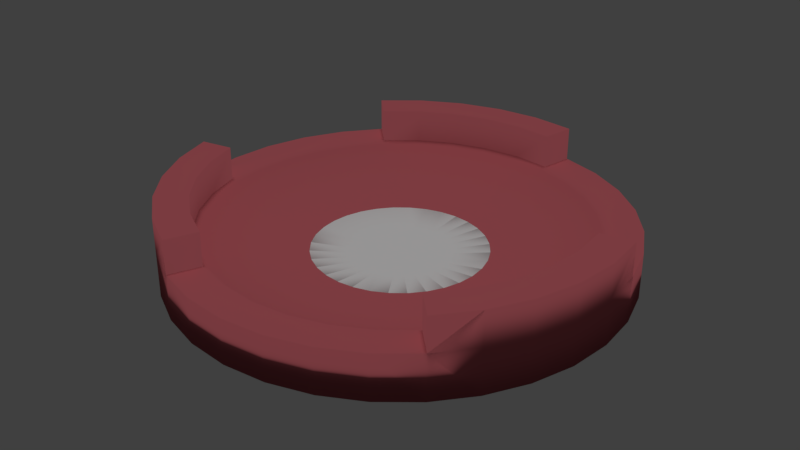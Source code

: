 # Source: spinAni.blend  (saved by Blender 2.77.0; exported with 4.5.12 LTS)
import bpy
from mathutils import Matrix  # noqa: F401  (used for matrix-valued properties, if any)

bpy.ops.wm.read_factory_settings(use_empty=True)
scene = bpy.context.scene
scene.name = 'Scene'

# ---- collections
col_collection_1 = bpy.data.collections.new('Collection 1'); scene.collection.children.link(col_collection_1)

# ---- materials (node trees are filled in below, after node groups)
mat_shieldmaterial = bpy.data.materials.new('ShieldMaterial')
mat_shieldmaterial.alpha_threshold = 0.0
mat_shieldmaterial.use_transparent_shadow = False
mat_shieldmaterial.diffuse_color = (0.5324, 0.1206, 0.1406, 1.0)
mat_shieldmaterial.specular_color = (1.0, 0.855, 0.855)
mat_shieldmaterial.roughness = 0.5
mat_centermaterial = bpy.data.materials.new('CenterMaterial')
mat_centermaterial.alpha_threshold = 0.0
mat_centermaterial.use_transparent_shadow = False
mat_centermaterial.preview_render_type = 'CUBE'
mat_centermaterial.roughness = 0.5

# ---- material node trees

# ---- world
world_world = bpy.data.worlds.new('World'); scene.world = world_world
world_world.color = (0.05088, 0.05088, 0.05088)
world_world.use_sun_shadow = False
world_world.sun_shadow_jitter_overblur = 0.0
world_world.cycles.sampling_method = 'MANUAL'

# ---- lights
light_sun = bpy.data.lights.new('Sun', 'SUN')
light_sun.transmission_factor = 0.0
light_sun.angle = 0.1993
light_sun.energy = 1.0
light_sun.shadow_buffer_clip_start = 0.5
light_sun.shadow_soft_size = 0.1
light_sun.shadow_cascade_max_distance = 1000.0

# ---- meshes
me_cylinder = bpy.data.meshes.new('Cylinder')
me_cylinder.from_pydata([(0.0, 1.0, -1.0), (0.0, 1.0, 1.0), (0.1951, 0.9808, 1.0), (0.1951, 0.9808, -1.0), (0.9239, -0.3827, -1.0), (0.8315, -0.5556, -1.0), (0.7071, -0.7071, -1.0), (0.5556, -0.8315, -1.0), (0.3827, -0.9239, -1.0), (0.1951, -0.9808, -1.0), (-3.258e-07, -1.0, -1.0), (-0.1951, -0.9808, -1.0), (-0.3827, -0.9239, -1.0), (-0.5556, -0.8315, -1.0), (-0.7071, -0.7071, -1.0), (-0.8315, -0.5556, -1.0), (-0.9239, -0.3827, -1.0), (-0.9808, -0.1951, -1.0), (-1.0, 9.656e-07, -1.0), (-0.38, 3.669e-07, -1.0), (-0.3727, -0.07413, -1.0), (-0.3511, -0.1454, -1.0), (-0.316, -0.2111, -1.0), (-0.2687, -0.2687, -1.0), (-0.2111, -0.316, -1.0), (-0.1454, -0.3511, -1.0), (-0.07413, -0.3727, -1.0), (-1.238e-07, -0.38, -1.0), (0.07413, -0.3727, -1.0), (0.1454, -0.3511, -1.0), (0.2111, -0.316, -1.0), (0.2687, -0.2687, -1.0), (0.316, -0.2111, -1.0), (0.3511, -0.1454, -1.0), (0.3727, -0.07413, -1.0), (0.38, 2.869e-08, -1.0), (0.3827, 0.9239, -1.0), (0.5556, 0.8315, -1.0), (0.7071, 0.7071, -1.0), (0.8315, 0.5556, -1.0), (0.9239, 0.3827, -1.0), (0.9808, 0.1951, -1.0), (1.0, 7.55e-08, -1.0), (0.9808, -0.1951, -1.0), (0.3727, 0.07413, -1.0), (0.3511, 0.1454, -1.0), (0.316, 0.2111, -1.0), (0.2687, 0.2687, -1.0), (0.2111, 0.316, -1.0), (0.1454, 0.3511, -1.0), (0.07413, 0.3727, -1.0), (0.0, 0.38, -1.0), (-0.07413, 0.3727, -1.0), (-0.1454, 0.3511, -1.0), (-0.2111, 0.316, -1.0), (-0.2687, 0.2687, -1.0), (-0.316, 0.2111, -1.0), (-0.3511, 0.1454, -1.0), (-0.3727, 0.07413, -1.0), (-0.9808, 0.1951, -1.0), (-0.9239, 0.3827, -1.0), (-0.8315, 0.5556, -1.0), (-0.7071, 0.7071, -1.0), (-0.5556, 0.8315, -1.0), (-0.3827, 0.9239, -1.0), (-0.1951, 0.9808, -1.0), (-0.1951, 0.9808, 1.0), (0.0, 1.0, 2.5), (0.1951, 0.9808, 2.5), (0.3827, 0.9239, 1.0), (0.5556, 0.8315, 1.0), (0.7071, 0.7071, 1.0), (0.8315, 0.5556, 1.0), (0.9239, 0.3827, 1.0), (0.9808, 0.1951, 1.0), (1.0, 7.55e-08, 1.0), (0.9808, -0.1951, 1.0), (0.9239, -0.3827, 1.0), (0.8315, -0.5556, 1.0), (0.7071, -0.7071, 1.0), (0.5556, -0.8315, 1.0), (0.3827, -0.9239, 1.0), (0.1951, -0.9808, 1.0), (-3.258e-07, -1.0, 1.0), (-0.1951, -0.9808, 1.0), (-0.3827, -0.9239, 1.0), (-0.5556, -0.8315, 1.0), (-0.7071, -0.7071, 1.0), (-0.8315, -0.5556, 1.0), (-0.9239, -0.3827, 1.0), (-0.9808, -0.1951, 1.0), (-1.0, 9.656e-07, 1.0), (-0.9808, 0.1951, 1.0), (-0.9239, 0.3827, 1.0), (-0.8315, 0.5556, 1.0), (-0.7071, 0.7071, 1.0), (-0.5556, 0.8315, 1.0), (-0.3827, 0.9239, 1.0), (-0.1951, 0.9808, 2.5), (0.1667, 0.8378, 1.0), (0.1667, 0.8378, 2.5), (-0.3827, 0.9239, 2.5), (-0.5556, 0.8315, 2.5), (-0.7071, 0.7071, 2.5), (-0.604, 0.604, 2.5), (-0.4746, 0.7103, 2.5), (-0.3269, 0.7892, 2.5), (-0.1667, 0.8378, 2.5), (3.084e-07, 0.8543, 2.5), (0.3269, 0.7892, 1.0), (0.4746, 0.7103, 1.0), (0.604, 0.604, 1.0), (0.7103, 0.4746, 1.0), (0.7892, 0.3269, 1.0), (0.8378, 0.1667, 1.0), (0.9808, 0.1951, 2.5), (1.0, 7.55e-08, 2.5), (0.9808, -0.1951, 2.5), (0.9239, -0.3827, 2.5), (0.8315, -0.5556, 2.5), (0.7071, -0.7071, 2.5), (0.604, -0.604, 1.0), (0.4746, -0.7103, 1.0), (0.3269, -0.7892, 1.0), (0.1667, -0.8378, 1.0), (1.845e-07, -0.8543, 1.0), (-0.1667, -0.8378, 1.0), (-0.3269, -0.7892, 1.0), (-0.3827, -0.9239, 2.5), (-0.5556, -0.8315, 2.5), (-0.7071, -0.7071, 2.5), (-0.8315, -0.5556, 2.5), (-0.9239, -0.3827, 2.5), (-0.9808, -0.1951, 2.5), (-0.8378, -0.1667, 1.0), (-0.8543, 0.0, 1.0), (-0.8378, 0.1667, 1.0), (-0.7892, 0.3269, 1.0), (-0.7103, 0.4746, 1.0), (-0.604, 0.604, 1.0), (3.084e-07, 0.8543, 1.0), (-0.4746, 0.7103, 1.0), (-0.3269, 0.7892, 1.0), (-0.1667, 0.8378, 1.0), (0.1622, 0.8155, 0.8655), (0.3182, 0.7682, 0.8655), (0.4619, 0.6913, 0.8655), (0.5879, 0.5879, 0.8655), (0.6913, 0.4619, 0.8655), (0.7682, 0.3182, 0.8655), (0.8155, 0.1622, 0.8655), (0.8378, 0.1667, 2.5), (0.8543, -4.871e-08, 2.5), (0.8378, -0.1667, 2.5), (0.7892, -0.3269, 2.5), (0.7103, -0.4746, 2.5), (0.604, -0.604, 2.5), (-0.3269, -0.7892, 2.5), (0.5879, -0.5879, 0.8655), (0.4619, -0.6913, 0.8655), (0.3182, -0.7682, 0.8655), (0.1622, -0.8155, 0.8655), (1.404e-07, -0.8315, 0.8655), (-0.1622, -0.8155, 0.8655), (-0.3182, -0.7682, 0.8655), (-0.4746, -0.7103, 2.5), (-0.604, -0.604, 2.5), (-0.7103, -0.4746, 2.5), (-0.7892, -0.3269, 2.5), (-0.8378, -0.1667, 2.5), (-0.8155, -0.1622, 0.8655), (-0.8315, 0.0, 0.8655), (-0.8155, 0.1622, 0.8655), (-0.7682, 0.3182, 0.8655), (-0.6913, 0.4619, 0.8655), (-0.5879, 0.5879, 0.8655), (3.341e-07, 0.8315, 0.8655), (-0.4619, 0.6913, 0.8655), (-0.3182, 0.7682, 0.8655), (-0.1622, 0.8155, 0.8655), (0.138, 0.6935, 0.3872), (0.2706, 0.6533, 0.3872), (0.3928, 0.5879, 0.3872), (0.5, 0.5, 0.3872), (0.5879, 0.3928, 0.3872), (0.6533, 0.2706, 0.3872), (0.8543, -4.871e-08, 1.0), (0.8315, -8.544e-08, 0.8655), (0.6935, 0.1379, 0.3872), (0.8378, -0.1667, 1.0), (0.7892, -0.3269, 1.0), (0.7103, -0.4746, 1.0), (-0.4746, -0.7103, 1.0), (0.6913, -0.4619, 0.8655), (0.5, -0.5, 0.3872), (0.3928, -0.5879, 0.3872), (0.2706, -0.6533, 0.3872), (0.1379, -0.6935, 0.3872), (1.851e-07, -0.7071, 0.3872), (-0.1379, -0.6935, 0.3872), (-0.4619, -0.6913, 0.8655), (-0.2706, -0.6533, 0.3872), (-0.604, -0.604, 1.0), (-0.7103, -0.4746, 1.0), (-0.7892, -0.3269, 1.0), (-0.7682, -0.3182, 0.8655), (-0.6935, -0.1379, 0.3872), (-0.7071, 0.0, 0.3872), (-0.6935, 0.1379, 0.3872), (-0.6533, 0.2706, 0.3872), (-0.5879, 0.3928, 0.3872), (-0.5, 0.5, 0.3872), (3.192e-07, 0.7071, 0.3872), (-0.3928, 0.5879, 0.3872), (-0.2706, 0.6533, 0.3872), (-0.1379, 0.6935, 0.3872), (0.1084, 0.5449, -0.005322), (0.2126, 0.5133, -0.005322), (0.3087, 0.4619, -0.005322), (0.3928, 0.3928, -0.005322), (0.4619, 0.3087, -0.005322), (0.5133, 0.2126, -0.005322), (0.8155, -0.1622, 0.8655), (0.7071, -2.584e-08, 0.3872), (0.5449, 0.1084, -0.005322), (0.7682, -0.3182, 0.8655), (0.5879, -0.3928, 0.3872), (0.3928, -0.3928, -0.005322), (0.3087, -0.4619, -0.005322), (0.2126, -0.5133, -0.005322), (0.1084, -0.5449, -0.005322), (2.596e-07, -0.5556, -0.005322), (-0.1084, -0.5449, -0.005322), (-0.5879, -0.5879, 0.8655), (-0.3928, -0.5879, 0.3872), (-0.2126, -0.5133, -0.005322), (-0.6913, -0.4619, 0.8655), (-0.6533, -0.2706, 0.3872), (-0.5449, -0.1084, -0.005322), (-0.5556, 0.0, -0.005322), (-0.5449, 0.1084, -0.005322), (-0.5133, 0.2126, -0.005322), (-0.4619, 0.3087, -0.005322), (-0.3928, 0.3928, -0.005322), (3.415e-07, 0.5556, -0.005322), (-0.3087, 0.4619, -0.005322), (-0.2126, 0.5133, -0.005322), (-0.1084, 0.5449, -0.005322), (0.07466, 0.3753, -0.297), (0.1464, 0.3536, -0.297), (0.2126, 0.3182, -0.297), (0.2706, 0.2706, -0.297), (0.3182, 0.2126, -0.297), (0.3536, 0.1464, -0.297), (0.6935, -0.1379, 0.3872), (0.5556, -1.094e-08, -0.005322), (0.3753, 0.07466, -0.297), (0.6533, -0.2706, 0.3872), (0.4619, -0.3087, -0.005322), (0.2706, -0.2706, -0.297), (0.2126, -0.3182, -0.297), (0.1464, -0.3536, -0.297), (0.07466, -0.3753, -0.297), (2.521e-07, -0.3827, -0.297), (-0.07466, -0.3753, -0.297), (-0.5, -0.5, 0.3872), (-0.3087, -0.4619, -0.005322), (-0.1464, -0.3536, -0.297), (-0.5879, -0.3928, 0.3872), (-0.5133, -0.2126, -0.005322), (-0.3753, -0.07466, -0.297), (-0.3827, 0.0, -0.297), (-0.3753, 0.07466, -0.297), (-0.3536, 0.1464, -0.297), (-0.3182, 0.2126, -0.297), (-0.2706, 0.2706, -0.297), (3.043e-07, 0.3827, -0.297), (-0.2126, 0.3182, -0.297), (-0.1464, 0.3536, -0.297), (-0.07466, 0.3753, -0.297), (0.1454, 0.3511, -0.2996), (0.07413, 0.3727, -0.2996), (0.1454, 0.3511, -0.2996), (0.2111, 0.316, -0.2996), (0.2111, 0.316, -0.2996), (0.2687, 0.2687, -0.2996), (0.2687, 0.2687, -0.2996), (0.316, 0.2111, -0.2996), (0.316, 0.2111, -0.2996), (0.3511, 0.1454, -0.2996), (0.3511, 0.1454, -0.2996), (0.5449, -0.1084, -0.005322), (0.3827, 3.964e-09, -0.297), (0.3727, 0.07413, -0.2996), (0.3727, 0.07413, -0.2996), (0.5133, -0.2126, -0.005322), (0.3182, -0.2126, -0.297), (0.2111, -0.316, -0.2996), (0.2687, -0.2687, -0.2996), (0.2687, -0.2687, -0.2996), (0.1454, -0.3511, -0.2996), (0.2111, -0.316, -0.2996), (0.07413, -0.3727, -0.2996), (0.1454, -0.3511, -0.2996), (2.53e-07, -0.38, -0.2996), (0.07413, -0.3727, -0.2996), (-0.07413, -0.3727, -0.2996), (-1.238e-07, -0.38, -0.2996), (-0.3928, -0.3928, -0.005322), (-0.2126, -0.3182, -0.297), (-0.1454, -0.3511, -0.2996), (-0.07413, -0.3727, -0.2996), (-0.4619, -0.3087, -0.005322), (-0.3536, -0.1464, -0.297), (-0.38, 0.0, -0.2996), (-0.3727, -0.07413, -0.2996), (-0.3727, -0.07413, -0.2996), (-0.3727, 0.07413, -0.2996), (-0.38, 3.669e-07, -0.2996), (-0.3511, 0.1454, -0.2996), (-0.3727, 0.07413, -0.2996), (-0.316, 0.2111, -0.2996), (-0.3511, 0.1454, -0.2996), (-0.2687, 0.2687, -0.2996), (-0.316, 0.2111, -0.2996), (3.043e-07, 0.38, -0.2996), (0.07413, 0.3727, -0.2996), (-0.2111, 0.316, -0.2996), (-0.2687, 0.2687, -0.2996), (-0.1454, 0.3511, -0.2996), (-0.2111, 0.316, -0.2996), (-0.07413, 0.3727, -0.2996), (-0.1454, 0.3511, -0.2996), (-0.07413, 0.3727, -0.2996), (0.0, 0.38, -0.2996), (0.3753, -0.07466, -0.297), (0.38, 3.964e-09, -0.2996), (0.38, 2.869e-08, -0.2996), (0.3536, -0.1464, -0.297), (0.316, -0.2111, -0.2996), (0.316, -0.2111, -0.2996), (-0.2706, -0.2706, -0.297), (-0.2111, -0.316, -0.2996), (-0.1454, -0.3511, -0.2996), (-0.3182, -0.2126, -0.297), (-0.3511, -0.1454, -0.2996), (-0.3511, -0.1454, -0.2996), (0.3727, -0.07413, -0.2996), (0.3511, -0.1454, -0.2996), (0.3511, -0.1454, -0.2996), (-0.2687, -0.2687, -0.2996), (-0.2111, -0.316, -0.2996), (-0.316, -0.2111, -0.2996), (-0.2687, -0.2687, -0.2996), (-0.316, -0.2111, -0.2996)], [], [(0, 1, 2, 3), (4, 5, 6, 7, 8, 9, 10, 11, 12, 13, 14, 15, 16, 17, 18, 19, 20, 21, 22, 23, 24, 25, 26, 27, 28, 29, 30, 31, 32, 33, 34, 35), (0, 3, 36, 37, 38, 39, 40, 41, 42, 43, 4, 35, 44, 45, 46, 47, 48, 49, 50, 51, 52, 53, 54, 55, 56, 57, 58, 19, 18, 59, 60, 61, 62, 63, 64, 65), (65, 66, 1, 0), (2, 1, 67, 68), (3, 2, 69, 36), (36, 69, 70, 37), (37, 70, 71, 38), (38, 71, 72, 39), (39, 72, 73, 40), (40, 73, 74, 41), (41, 74, 75, 42), (42, 75, 76, 43), (43, 76, 77, 4), (4, 77, 78, 5), (5, 78, 79, 6), (6, 79, 80, 7), (7, 80, 81, 8), (8, 81, 82, 9), (9, 82, 83, 10), (10, 83, 84, 11), (11, 84, 85, 12), (12, 85, 86, 13), (13, 86, 87, 14), (14, 87, 88, 15), (15, 88, 89, 16), (16, 89, 90, 17), (17, 90, 91, 18), (18, 91, 92, 59), (59, 92, 93, 60), (60, 93, 94, 61), (61, 94, 95, 62), (62, 95, 96, 63), (63, 96, 97, 64), (64, 97, 66, 65), (1, 66, 98, 67), (99, 2, 68, 100), (67, 98, 101, 102, 103, 104, 105, 106, 107, 108, 100, 68), (99, 109, 110, 111, 112, 113, 114, 74, 73, 72, 71, 70, 69, 2), (75, 74, 115, 116), (76, 75, 116, 117), (77, 76, 117, 118), (78, 77, 118, 119), (79, 78, 119, 120), (85, 84, 83, 82, 81, 80, 79, 121, 122, 123, 124, 125, 126, 127), (86, 85, 128, 129), (87, 86, 129, 130), (88, 87, 130, 131), (89, 88, 131, 132), (90, 89, 132, 133), (95, 94, 93, 92, 91, 90, 134, 135, 136, 137, 138, 139), (96, 95, 103, 102), (97, 96, 102, 101), (66, 97, 101, 98), (140, 99, 100, 108), (95, 139, 104, 103), (139, 141, 105, 104), (141, 142, 106, 105), (142, 143, 107, 106), (143, 140, 108, 107), (109, 99, 144, 145), (110, 109, 145, 146), (111, 110, 146, 147), (112, 111, 147, 148), (113, 112, 148, 149), (114, 113, 149, 150), (74, 114, 151, 115), (151, 152, 153, 154, 155, 156, 120, 119, 118, 117, 116, 115), (121, 79, 120, 156), (85, 127, 157, 128), (122, 121, 158, 159), (123, 122, 159, 160), (124, 123, 160, 161), (125, 124, 161, 162), (126, 125, 162, 163), (127, 126, 163, 164), (157, 165, 166, 167, 168, 169, 133, 132, 131, 130, 129, 128), (134, 90, 133, 169), (135, 134, 170, 171), (136, 135, 171, 172), (137, 136, 172, 173), (138, 137, 173, 174), (139, 138, 174, 175), (99, 140, 176, 144), (141, 139, 175, 177), (142, 141, 177, 178), (143, 142, 178, 179), (140, 143, 179, 176), (180, 181, 145, 144), (181, 182, 146, 145), (182, 183, 147, 146), (183, 184, 148, 147), (184, 185, 149, 148), (186, 114, 150, 187), (185, 188, 150, 149), (114, 186, 152, 151), (186, 189, 153, 152), (189, 190, 154, 153), (190, 191, 155, 154), (191, 121, 156, 155), (127, 192, 165, 157), (121, 191, 193, 158), (194, 195, 159, 158), (195, 196, 160, 159), (196, 197, 161, 160), (197, 198, 162, 161), (198, 199, 163, 162), (192, 127, 164, 200), (199, 201, 164, 163), (192, 202, 166, 165), (202, 203, 167, 166), (203, 204, 168, 167), (204, 134, 169, 168), (134, 204, 205, 170), (206, 207, 171, 170), (207, 208, 172, 171), (208, 209, 173, 172), (209, 210, 174, 173), (210, 211, 175, 174), (212, 180, 144, 176), (211, 213, 177, 175), (213, 214, 178, 177), (214, 215, 179, 178), (215, 212, 176, 179), (216, 217, 181, 180), (217, 218, 182, 181), (218, 219, 183, 182), (219, 220, 184, 183), (220, 221, 185, 184), (189, 186, 187, 222), (188, 223, 187, 150), (221, 224, 188, 185), (190, 189, 222, 225), (191, 190, 225, 193), (226, 194, 158, 193), (227, 228, 195, 194), (228, 229, 196, 195), (229, 230, 197, 196), (230, 231, 198, 197), (231, 232, 199, 198), (202, 192, 200, 233), (201, 234, 200, 164), (232, 235, 201, 199), (203, 202, 233, 236), (204, 203, 236, 205), (237, 206, 170, 205), (238, 239, 207, 206), (239, 240, 208, 207), (240, 241, 209, 208), (241, 242, 210, 209), (242, 243, 211, 210), (244, 216, 180, 212), (243, 245, 213, 211), (245, 246, 214, 213), (246, 247, 215, 214), (247, 244, 212, 215), (248, 249, 217, 216), (249, 250, 218, 217), (250, 251, 219, 218), (251, 252, 220, 219), (252, 253, 221, 220), (223, 254, 222, 187), (224, 255, 223, 188), (253, 256, 224, 221), (254, 257, 225, 222), (257, 226, 193, 225), (258, 227, 194, 226), (259, 260, 228, 227), (260, 261, 229, 228), (261, 262, 230, 229), (262, 263, 231, 230), (263, 264, 232, 231), (234, 265, 233, 200), (235, 266, 234, 201), (264, 267, 235, 232), (265, 268, 236, 233), (268, 237, 205, 236), (269, 238, 206, 237), (270, 271, 239, 238), (271, 272, 240, 239), (272, 273, 241, 240), (273, 274, 242, 241), (274, 275, 243, 242), (276, 248, 216, 244), (275, 277, 245, 243), (277, 278, 246, 245), (278, 279, 247, 246), (279, 276, 244, 247), (280, 249, 248, 281, 282), (283, 250, 249, 280, 284), (285, 251, 250, 283, 286), (287, 252, 251, 285, 288), (289, 253, 252, 287, 290), (255, 291, 254, 223), (256, 292, 255, 224), (293, 256, 253, 289, 294), (291, 295, 257, 254), (295, 258, 226, 257), (296, 259, 227, 258), (297, 260, 259, 298, 299), (300, 261, 260, 297, 301), (302, 262, 261, 300, 303), (304, 263, 262, 302, 305), (306, 264, 263, 304, 307), (266, 308, 265, 234), (267, 309, 266, 235), (310, 267, 264, 306, 311), (308, 312, 268, 265), (312, 269, 237, 268), (313, 270, 238, 269), (314, 271, 270, 315, 316), (317, 272, 271, 314, 318), (319, 273, 272, 317, 320), (321, 274, 273, 319, 322), (323, 275, 274, 321, 324), (281, 248, 276, 325, 326), (327, 277, 275, 323, 328), (329, 278, 277, 327, 330), (331, 279, 278, 329, 332), (325, 276, 279, 331, 333, 334), (292, 335, 291, 255), (336, 292, 256, 293, 337), (335, 338, 295, 291), (338, 296, 258, 295), (298, 259, 296, 339, 340), (309, 341, 308, 266), (342, 309, 267, 310, 343), (341, 344, 312, 308), (344, 313, 269, 312), (315, 270, 313, 345, 346), (347, 335, 292, 336), (348, 338, 335, 347), (339, 296, 338, 348, 349), (350, 341, 309, 342, 351), (352, 344, 341, 350, 353), (345, 313, 344, 352, 354), (51, 50, 326, 325, 334), (52, 51, 334, 333), (50, 49, 282, 281, 326), (53, 52, 333, 331, 332), (49, 48, 284, 280, 282), (54, 53, 332, 329, 330), (48, 47, 286, 283, 284), (55, 54, 330, 327, 328), (47, 46, 288, 285, 286), (56, 55, 328, 323, 324), (46, 45, 290, 287, 288), (57, 56, 324, 321, 322), (45, 44, 294, 289, 290), (58, 57, 322, 319, 320), (44, 35, 337, 293, 294), (19, 58, 320, 317, 318), (35, 34, 347, 336, 337), (20, 19, 318, 314, 316), (34, 33, 349, 348, 347), (21, 20, 316, 315, 346), (33, 32, 340, 339, 349), (22, 21, 346, 345, 354), (32, 31, 299, 298, 340), (23, 22, 354, 352, 353), (31, 30, 301, 297, 299), (24, 23, 353, 350, 351), (30, 29, 303, 300, 301), (25, 24, 351, 342, 343), (29, 28, 305, 302, 303), (26, 25, 343, 310, 311), (28, 27, 307, 304, 305), (27, 26, 311, 306, 307)])
me_cylinder.polygons.foreach_set('use_smooth', [1, 1, 1, 1, 1, 1, 1, 1, 1, 1, 1, 1, 1, 1, 1, 1, 1, 1, 1, 1, 1, 1, 1, 1, 1, 1, 1, 1, 1, 1, 1, 1, 1, 1, 1, 1, 1, 1, 1, 1, 1, 1, 1, 1, 1, 1, 1, 1, 1, 1, 1, 1, 1, 1, 1, 1, 1, 1, 1, 1, 1, 1, 1, 1, 1, 1, 1, 1, 1, 1, 1, 1, 1, 1, 1, 1, 1, 1, 1, 1, 1, 1, 1, 1, 1, 1, 1, 1, 1, 1, 1, 1, 1, 1, 1, 1, 1, 1, 1, 1, 1, 1, 1, 1, 1, 1, 1, 1, 1, 1, 1, 1, 1, 1, 1, 1, 1, 1, 1, 1, 1, 1, 1, 1, 1, 1, 1, 1, 1, 1, 1, 1, 1, 1, 1, 1, 1, 1, 1, 1, 1, 1, 1, 1, 1, 1, 1, 1, 1, 1, 1, 1, 1, 1, 1, 1, 1, 1, 1, 1, 1, 1, 1, 1, 1, 1, 1, 1, 1, 1, 1, 1, 1, 1, 1, 1, 1, 1, 1, 1, 1, 1, 1, 1, 1, 1, 1, 1, 1, 1, 1, 1, 1, 1, 1, 1, 1, 1, 1, 1, 1, 1, 1, 1, 1, 1, 1, 1, 1, 1, 1, 1, 1, 1, 1, 1, 1, 1, 1, 1, 1, 1, 1, 1, 1, 1, 1, 1, 1, 1, 1, 1, 1, 1, 1, 1, 0, 0, 0, 0, 0, 0, 0, 0, 0, 0, 0, 0, 0, 0, 0, 0, 0, 0, 0, 0, 0, 0, 0, 0, 0, 0, 0, 0, 0, 0, 0, 0])
me_cylinder.materials.append(mat_shieldmaterial)
me_cylinder.use_remesh_preserve_volume = False
me_cylinder.use_remesh_preserve_attributes = False
me_cylinder.use_mirror_vertex_groups = False
me_cylinder.update()
me_cylinder_001 = bpy.data.meshes.new('Cylinder.001')
me_cylinder_001.from_pydata([(2.98e-08, 0.38, -0.1391), (2.98e-08, 0.38, -0.06907), (3.278e-07, 0.38, -0.06907), (0.07413, 0.3727, -0.06907), (0.07413, 0.3727, -0.1391), (-0.07413, 0.3727, -0.1391), (-0.07413, 0.3727, -0.06907), (0.07413, 0.3727, -0.06907), (0.1454, 0.3511, -0.06907), (0.1454, 0.3511, -0.1391), (-0.1454, 0.3511, -0.1391), (-0.1454, 0.3511, -0.06907), (-0.07413, 0.3727, -0.06907), (0.1454, 0.3511, -0.06907), (0.2111, 0.316, -0.06907), (0.2111, 0.316, -0.1391), (-0.2111, 0.316, -0.1391), (-0.2111, 0.316, -0.06907), (-0.1454, 0.3511, -0.06907), (0.2111, 0.316, -0.06907), (0.2687, 0.2687, -0.06907), (0.2687, 0.2687, -0.1391), (-0.2687, 0.2687, -0.1391), (-0.2687, 0.2687, -0.06907), (-0.2111, 0.316, -0.06907), (0.2687, 0.2687, -0.06907), (0.316, 0.2111, -0.06907), (0.316, 0.2111, -0.1391), (-0.316, 0.2111, -0.1391), (-0.316, 0.2111, -0.06907), (-0.2687, 0.2687, -0.06907), (0.316, 0.2111, -0.06907), (0.3511, 0.1454, -0.06907), (0.3511, 0.1454, -0.1391), (-0.3511, 0.1454, -0.1391), (-0.3511, 0.1454, -0.06907), (-0.316, 0.2111, -0.06907), (0.3511, 0.1454, -0.06907), (0.3727, 0.07413, -0.06907), (0.3727, 0.07413, -0.1391), (-0.3727, 0.07413, -0.1391), (-0.3727, 0.07413, -0.06907), (-0.3511, 0.1454, -0.06907), (0.3727, 0.07413, -0.06907), (0.38, 4.47e-08, -0.06907), (0.38, 4.47e-08, -0.1391), (-0.38, 3.576e-07, -0.1391), (-0.38, 3.576e-07, -0.06907), (-0.3727, 0.07413, -0.06907), (0.38, 2.235e-08, -0.06907), (0.3727, -0.07413, -0.06907), (0.3727, -0.07413, -0.1391), (-0.3727, -0.07413, -0.1391), (-0.3727, -0.07413, -0.06907), (-0.38, -7.451e-09, -0.06907), (0.3511, -0.1454, -0.06907), (0.3511, -0.1454, -0.06907), (0.3511, -0.1454, -0.1391), (-0.3511, -0.1454, -0.1391), (-0.3511, -0.1454, -0.06907), (-0.3727, -0.07413, -0.06907), (0.316, -0.2111, -0.06907), (0.316, -0.2111, -0.06907), (0.316, -0.2111, -0.1391), (-0.316, -0.2111, -0.1391), (-0.316, -0.2111, -0.06907), (-0.3511, -0.1454, -0.06907), (0.2687, -0.2687, -0.06907), (0.2687, -0.2687, -0.06907), (0.2687, -0.2687, -0.1391), (-0.2687, -0.2687, -0.1391), (-0.2687, -0.2687, -0.06907), (-0.316, -0.2111, -0.06907), (0.2111, -0.316, -0.06907), (0.2111, -0.316, -0.06907), (0.2111, -0.316, -0.1391), (-0.2111, -0.316, -0.1391), (-0.2111, -0.316, -0.06907), (-0.2687, -0.2687, -0.06907), (0.1454, -0.3511, -0.06907), (0.1454, -0.3511, -0.06907), (0.1454, -0.3511, -0.1391), (-0.1454, -0.3511, -0.1391), (-0.1454, -0.3511, -0.06907), (-0.2111, -0.316, -0.06907), (0.07413, -0.3727, -0.06907), (0.07413, -0.3727, -0.06907), (0.07413, -0.3727, -0.1391), (-0.07413, -0.3727, -0.1391), (-0.07413, -0.3727, -0.06907), (-0.1454, -0.3511, -0.06907), (2.682e-07, -0.38, -0.06907), (-8.941e-08, -0.38, -0.06907), (-8.941e-08, -0.38, -0.1391), (-0.07413, -0.3727, -0.06907), (3.576e-07, 0.0, -0.09283), (-0.1913, 0.03806, -0.08677), (-0.1951, -7.451e-09, -0.08677), (-0.1913, -0.03806, -0.08677), (-0.1802, 0.07466, -0.08677), (-0.1802, -0.07466, -0.08677), (-0.1622, 0.1084, -0.08677), (-0.1622, -0.1084, -0.08677), (-0.1379, 0.1379, -0.08677), (-0.1379, -0.1379, -0.08677), (-0.1084, 0.1622, -0.08677), (-0.1084, -0.1622, -0.08677), (-0.07466, 0.1802, -0.08677), (-0.07466, -0.1802, -0.08677), (-0.03806, 0.1913, -0.08677), (-0.03806, -0.1913, -0.08677), (3.278e-07, 0.1951, -0.08677), (3.576e-07, -0.1951, -0.08677), (0.03806, 0.1913, -0.08677), (0.03806, -0.1913, -0.08677), (0.07466, 0.1802, -0.08677), (0.07466, -0.1802, -0.08677), (0.1084, 0.1622, -0.08677), (0.1084, -0.1622, -0.08677), (0.138, 0.1379, -0.08677), (0.138, -0.1379, -0.08677), (0.1622, 0.1084, -0.08677), (0.1622, -0.1084, -0.08677), (0.1802, 0.07466, -0.08677), (0.1802, -0.07466, -0.08677), (0.1913, 0.03806, -0.08677), (0.1913, -0.03806, -0.08677), (0.1951, 1.49e-08, -0.08677)], [], [(0, 1, 2, 3, 4), (5, 6, 1, 0), (4, 3, 7, 8, 9), (10, 11, 12, 6, 5), (9, 8, 13, 14, 15), (16, 17, 18, 11, 10), (15, 14, 19, 20, 21), (22, 23, 24, 17, 16), (21, 20, 25, 26, 27), (28, 29, 30, 23, 22), (27, 26, 31, 32, 33), (34, 35, 36, 29, 28), (33, 32, 37, 38, 39), (40, 41, 42, 35, 34), (39, 38, 43, 44, 45), (46, 47, 48, 41, 40), (45, 44, 49, 50, 51), (52, 53, 54, 47, 46), (51, 50, 55, 56, 57), (58, 59, 60, 53, 52), (57, 56, 61, 62, 63), (64, 65, 66, 59, 58), (63, 62, 67, 68, 69), (70, 71, 72, 65, 64), (69, 68, 73, 74, 75), (76, 77, 78, 71, 70), (75, 74, 79, 80, 81), (82, 83, 84, 77, 76), (81, 80, 85, 86, 87), (88, 89, 90, 83, 82), (87, 86, 91, 92, 93), (93, 92, 94, 89, 88), (88, 82, 76, 70, 64, 58, 52, 46, 40, 34, 28, 22, 16, 10, 5, 0, 4, 9, 15, 21, 27, 33, 39, 45, 51, 57, 63, 69, 75, 81, 87, 93), (95, 96, 97), (95, 97, 98), (95, 99, 96), (97, 96, 48, 47, 54), (95, 98, 100), (98, 97, 54, 53, 60), (95, 101, 99), (96, 99, 42, 41, 48), (95, 100, 102), (100, 98, 60, 59, 66), (95, 103, 101), (99, 101, 36, 35, 42), (95, 102, 104), (102, 100, 66, 65, 72), (95, 105, 103), (101, 103, 30, 29, 36), (95, 104, 106), (104, 102, 72, 71, 78), (95, 107, 105), (103, 105, 24, 23, 30), (95, 106, 108), (106, 104, 78, 77, 84), (95, 109, 107), (105, 107, 18, 17, 24), (95, 108, 110), (108, 106, 84, 83, 90), (95, 111, 109), (107, 109, 12, 11, 18), (95, 110, 112), (110, 108, 90, 89, 94), (95, 113, 111), (109, 111, 2, 1, 6, 12), (95, 112, 114), (112, 110, 94, 92, 91), (95, 115, 113), (111, 113, 7, 3, 2), (95, 114, 116), (114, 112, 91, 86, 85), (95, 117, 115), (113, 115, 13, 8, 7), (95, 116, 118), (116, 114, 85, 80, 79), (95, 119, 117), (115, 117, 19, 14, 13), (95, 118, 120), (118, 116, 79, 74, 73), (95, 121, 119), (117, 119, 25, 20, 19), (95, 120, 122), (120, 118, 73, 68, 67), (95, 123, 121), (119, 121, 31, 26, 25), (95, 122, 124), (122, 120, 67, 62, 61), (95, 125, 123), (121, 123, 37, 32, 31), (95, 124, 126), (124, 122, 61, 56, 55), (95, 127, 125), (123, 125, 43, 38, 37), (95, 126, 127), (50, 126, 124, 55), (125, 127, 49, 44, 43), (49, 127, 126, 50)])
me_cylinder_001.polygons.foreach_set('use_smooth', [True] * 97)
_uv = me_cylinder_001.uv_layers.new(name='UVMap')
_uv.uv.foreach_set('vector', [0.0, 0.0, 0.0, 0.0, 0.0, 0.0, 0.0, 0.0, 0.0, 0.0, 0.0, 0.0, 0.0, 0.0, 0.0, 0.0, 0.0, 0.0, 0.0, 0.0, 0.0, 0.0, 0.0, 0.0, 0.0, 0.0, 0.0, 0.0, 0.0, 0.0, 0.0, 0.0, 0.0, 0.0, 0.0, 0.0, 0.0, 0.0, 0.0, 0.0, 0.0, 0.0, 0.0, 0.0, 0.0, 0.0, 0.0, 0.0, 0.0, 0.0, 0.0, 0.0, 0.0, 0.0, 0.0, 0.0, 0.0, 0.0, 0.0, 0.0, 0.0, 0.0, 0.0, 0.0, 0.0, 0.0, 0.0, 0.0, 0.9999, 0.0001031, 0.9999, 0.1658, 0.9118, 0.1658, 0.9089, 0.1658, 0.9118, 0.0001031, 0.0, 0.0, 0.0, 0.0, 0.0, 0.0, 0.0, 0.0, 0.0, 0.0, 0.0, 0.0, 0.0, 0.0, 0.0, 0.0, 0.0, 0.0, 0.0, 0.0, 0.0, 0.0, 0.0, 0.0, 0.0, 0.0, 0.0, 0.0, 0.0, 0.0, 0.0, 0.0, 0.0, 0.0, 0.0, 0.0, 0.0, 0.0, 0.0, 0.0, 0.0, 0.0, 0.0, 0.0, 0.0, 0.0, 0.0, 0.0, 0.0, 0.0, 0.0, 0.0, 0.0, 0.0, 0.0, 0.0, 0.0, 0.0, 0.0, 0.0, 0.0, 0.0, 0.0, 0.0, 0.0, 0.0, 0.0, 0.0, 0.0, 0.0, 0.0, 0.0, 0.0, 0.0, 0.0, 0.0, 0.0, 0.0, 0.0, 0.0, 0.0, 0.0, 0.0, 0.0, 0.0, 0.0, 0.0, 0.0, 0.0, 0.0, 0.0, 0.0, 0.0, 0.0, 0.0, 0.0, 0.0, 0.0, 0.0, 0.0, 0.0, 0.0, 0.0, 0.0, 0.0, 0.0, 0.0, 0.0, 0.0, 0.0, 0.0, 0.0, 0.0, 0.0, 0.0, 0.0, 0.0, 0.0, 0.0, 0.0, 0.0, 0.0, 0.0, 0.0, 0.0, 0.0, 0.0, 0.0, 0.0, 0.0, 0.0, 0.0, 0.0, 0.0, 0.0, 0.0, 0.0, 0.0, 0.0, 0.0, 0.0, 0.0, 0.0, 0.0, 0.0, 0.0, 0.0, 0.0, 0.0, 0.0, 0.0, 0.0, 0.0, 0.0, 0.0, 0.0, 0.0, 0.0, 0.0, 0.0, 0.0, 0.0, 0.0, 0.0, 0.0, 0.0, 0.0, 0.0, 0.0, 0.0, 0.0, 0.0, 0.0, 0.0, 0.0, 0.0, 0.0, 0.0, 0.0, 0.0, 0.0, 0.0, 0.0, 0.0, 0.0, 0.0, 0.0, 0.0, 0.0, 0.0, 0.0, 0.0, 0.0, 0.0, 0.0, 0.0, 0.0, 0.0, 0.0, 0.0, 0.0, 0.0, 0.0, 0.0, 0.0, 0.0, 0.0, 0.0, 0.0, 0.0, 0.0, 0.0, 0.0, 0.0, 0.0, 0.0, 0.0, 0.0, 0.0, 0.0, 0.0, 0.0, 0.0, 0.0, 0.0, 0.0, 0.0, 0.0, 0.0, 0.0, 0.0, 0.0, 0.0, 0.0, 0.0, 0.0, 0.0, 0.0, 0.0, 0.0, 0.0, 0.0, 0.0, 0.0, 0.0, 0.0, 0.0, 0.0, 0.0, 0.0, 0.0, 0.0, 0.0, 0.0, 0.0, 0.0, 0.0, 0.0, 0.0, 0.0, 0.0, 0.0, 0.0, 0.0, 0.0, 0.0, 0.0, 0.0, 0.0, 0.0, 0.0, 0.0, 0.0, 0.0, 0.0, 0.0, 0.0, 0.0, 0.0, 0.0, 0.0, 0.0, 0.0, 0.0, 0.0, 0.0, 0.0, 0.0, 0.0, 0.0, 0.0, 0.0, 0.0, 0.0, 0.0, 0.0, 0.0, 0.0, 0.0, 0.0, 0.0, 0.0, 0.0, 0.0, 0.4986, 0.5202, 0.3489, 0.7013, 0.3165, 0.6686, 0.4986, 0.5202, 0.3165, 0.6686, 0.2911, 0.6301, 0.4986, 0.5202, 0.3872, 0.7271, 0.3489, 0.7013, 0.3165, 0.6686, 0.3489, 0.7013, 0.2062, 0.872, 0.1448, 0.8103, 0.1432, 0.8078, 0.4986, 0.5202, 0.2911, 0.6301, 0.2738, 0.5875, 0.2911, 0.6301, 0.3165, 0.6686, 0.1432, 0.8078, 0.09522, 0.7353, 0.09412, 0.7326, 0.4986, 0.5202, 0.4297, 0.7449, 0.3872, 0.7271, 0.3489, 0.7013, 0.3872, 0.7271, 0.2806, 0.9226, 0.2083, 0.8741, 0.2062, 0.872, 0.4986, 0.5202, 0.2738, 0.5875, 0.2651, 0.5423, 0.2738, 0.5875, 0.2911, 0.6301, 0.09412, 0.7326, 0.06131, 0.6522, 0.06086, 0.6493, 0.4986, 0.5202, 0.4749, 0.7539, 0.4297, 0.7449, 0.3872, 0.7271, 0.4297, 0.7449, 0.3636, 0.9577, 0.2831, 0.9243, 0.2806, 0.9226, 0.4986, 0.5202, 0.2651, 0.5423, 0.2654, 0.4963, 0.2651, 0.5423, 0.2738, 0.5875, 0.06086, 0.6493, 0.04441, 0.5642, 0.04447, 0.5613, 0.4986, 0.5202, 0.5209, 0.754, 0.4749, 0.7539, 0.4297, 0.7449, 0.4749, 0.7539, 0.452, 0.9754, 0.3665, 0.9585, 0.3636, 0.9577, 0.4986, 0.5202, 0.2654, 0.4963, 0.2746, 0.4513, 0.2654, 0.4963, 0.2651, 0.5423, 0.04447, 0.5613, 0.04496, 0.4748, 0.0452, 0.4719, 0.4986, 0.5202, 0.5661, 0.7449, 0.5209, 0.754, 0.4749, 0.7539, 0.5209, 0.754, 0.5421, 0.9757, 0.455, 0.9759, 0.452, 0.9754, 0.4986, 0.5202, 0.2746, 0.4513, 0.2925, 0.4089, 0.2746, 0.4513, 0.2654, 0.4963, 0.0452, 0.4719, 0.06258, 0.3871, 0.06339, 0.3843, 0.4986, 0.5202, 0.6085, 0.7272, 0.5661, 0.7449, 0.5209, 0.754, 0.5661, 0.7449, 0.6307, 0.9583, 0.5452, 0.9758, 0.5421, 0.9757, 0.4986, 0.5202, 0.2925, 0.4089, 0.3183, 0.3709, 0.2925, 0.4089, 0.2746, 0.4513, 0.06339, 0.3843, 0.097, 0.3045, 0.09872, 0.3021, 0.4986, 0.5202, 0.6467, 0.7017, 0.6085, 0.7272, 0.5661, 0.7449, 0.6085, 0.7272, 0.7144, 0.9234, 0.6338, 0.9576, 0.6307, 0.9583, 0.4986, 0.5202, 0.3183, 0.3709, 0.351, 0.3387, 0.3183, 0.3709, 0.2925, 0.4089, 0.09872, 0.3021, 0.1472, 0.2305, 0.1494, 0.2286, 0.4986, 0.5202, 0.6794, 0.6695, 0.6467, 0.7017, 0.6085, 0.7272, 0.6467, 0.7017, 0.7872, 0.8748, 0.7879, 0.8762, 0.7152, 0.9247, 0.7144, 0.9234, 0.4986, 0.5202, 0.351, 0.3387, 0.3893, 0.3134, 0.351, 0.3387, 0.3183, 0.3709, 0.1494, 0.2286, 0.2108, 0.1679, 0.213, 0.1661, 0.4986, 0.5202, 0.7051, 0.6314, 0.6794, 0.6695, 0.6467, 0.7017, 0.6794, 0.6695, 0.8514, 0.8109, 0.8497, 0.8135, 0.7872, 0.8748, 0.4986, 0.5202, 0.3893, 0.3134, 0.4318, 0.2962, 0.3893, 0.3134, 0.351, 0.3387, 0.213, 0.1661, 0.2851, 0.1185, 0.2877, 0.1174, 0.4986, 0.5202, 0.7228, 0.5889, 0.7051, 0.6314, 0.6794, 0.6695, 0.7051, 0.6314, 0.9017, 0.7359, 0.9003, 0.7386, 0.8514, 0.8109, 0.4986, 0.5202, 0.4318, 0.2962, 0.4768, 0.2874, 0.4318, 0.2962, 0.3893, 0.3134, 0.2877, 0.1174, 0.3676, 0.08488, 0.3704, 0.08399, 0.4986, 0.5202, 0.7319, 0.5438, 0.7228, 0.5889, 0.7051, 0.6314, 0.7228, 0.5889, 0.9359, 0.6525, 0.9353, 0.6555, 0.9017, 0.7359, 0.4986, 0.5202, 0.4768, 0.2874, 0.5226, 0.2876, 0.4768, 0.2874, 0.4318, 0.2962, 0.3704, 0.08399, 0.4551, 0.06767, 0.458, 0.06779, 0.4986, 0.5202, 0.7319, 0.4978, 0.7319, 0.5438, 0.7228, 0.5889, 0.7319, 0.5438, 0.953, 0.5641, 0.953, 0.5672, 0.9359, 0.6525, 0.4986, 0.5202, 0.5226, 0.2876, 0.5675, 0.2967, 0.5226, 0.2876, 0.4768, 0.2874, 0.458, 0.06779, 0.5441, 0.06831, 0.547, 0.06903, 0.4986, 0.5202, 0.7229, 0.4527, 0.7319, 0.4978, 0.7319, 0.5438, 0.7319, 0.4978, 0.9522, 0.4743, 0.953, 0.4773, 0.953, 0.5641, 0.4986, 0.5202, 0.5675, 0.2967, 0.6096, 0.3145, 0.5675, 0.2967, 0.5226, 0.2876, 0.547, 0.06903, 0.6312, 0.08633, 0.6338, 0.08766, 0.4986, 0.5202, 0.7053, 0.4104, 0.7229, 0.4527, 0.7319, 0.4978, 0.7229, 0.4527, 0.934, 0.3866, 0.9352, 0.3894, 0.9522, 0.4743, 0.4986, 0.5202, 0.6096, 0.3145, 0.6474, 0.3401, 0.6096, 0.3145, 0.5675, 0.2967, 0.6338, 0.08766, 0.7129, 0.1209, 0.7159, 0.1216, 0.4986, 0.5202, 0.6799, 0.3723, 0.7053, 0.4104, 0.7229, 0.4527, 0.7053, 0.4104, 0.8987, 0.3044, 0.9007, 0.3068, 0.934, 0.3866, 0.4986, 0.5202, 0.6474, 0.3401, 0.6799, 0.3723, 0.7874, 0.17, 0.6474, 0.3401, 0.6096, 0.3145, 0.7159, 0.1216, 0.7053, 0.4104, 0.6799, 0.3723, 0.8486, 0.2306, 0.8505, 0.2329, 0.8987, 0.3044, 0.8486, 0.2306, 0.6799, 0.3723, 0.6474, 0.3401, 0.7874, 0.17])
me_cylinder_001.materials.append(mat_centermaterial)
me_cylinder_001.use_remesh_preserve_volume = False
me_cylinder_001.use_remesh_preserve_attributes = False
me_cylinder_001.use_mirror_vertex_groups = False
me_cylinder_001.update()

# ---- objects
ob_sun = bpy.data.objects.new('Sun', light_sun)
ob_shield = bpy.data.objects.new('Shield', me_cylinder)
ob_center = bpy.data.objects.new('Center', me_cylinder_001)

# ---- transforms, parenting, visibility, modifiers, constraints
ob_sun.location = (-0.03068, 1.285, 1.464)
ob_sun.lineart.crease_threshold = 0.0
ob_shield.location = (0.0, 0.0, -0.03911)
ob_shield.scale = (1.0, 1.0, 0.1)
ob_shield.lineart.crease_threshold = 0.0
ob_center.location = (0.0, 0.0, 0.0)
ob_center.rotation_euler = (0.0, -0.0, 1.948)
ob_center.lock_scale = (True, True, True)
ob_center.lineart.crease_threshold = 0.0

# ---- collection membership
col_collection_1.objects.link(ob_sun)
col_collection_1.objects.link(ob_shield)
col_collection_1.objects.link(ob_center)

# ---- scene / render settings (as saved in the file)
scene.frame_start = 1; scene.frame_end = 100; scene.frame_set(31)
scene.render.engine = 'BLENDER_EEVEE_NEXT'
scene.render.resolution_percentage = 50
scene.render.dither_intensity = 0.0
scene.cycles.use_denoising = False
scene.cycles.samples = 128
scene.cycles.sampling_pattern = 'TABULATED_SOBOL'
scene.cycles.light_sampling_threshold = 0.0
scene.cycles.use_adaptive_sampling = False
scene.cycles.use_light_tree = False
scene.cycles.blur_glossy = 0.0
scene.cycles.sample_clamp_indirect = 0.0
scene.view_settings.view_transform = 'Standard'
bpy.context.view_layer.update()

# ---- added for rendering (the .blend has no active camera): camera
cam_auto = bpy.data.cameras.new('AutoCamera')
cam_auto.lens = 50.0
cam_auto.sensor_width = 36.0
cam_auto.clip_end = 1000.0
ob_auto_camera = bpy.data.objects.new('AutoCamera', cam_auto)
scene.collection.objects.link(ob_auto_camera)
ob_auto_camera.location = (2.63689, -3.16427, 2.1454)
ob_auto_camera.rotation_euler = (1.09748, -7.21219e-08, 0.694738)
scene.camera = ob_auto_camera
bpy.context.view_layer.update()
